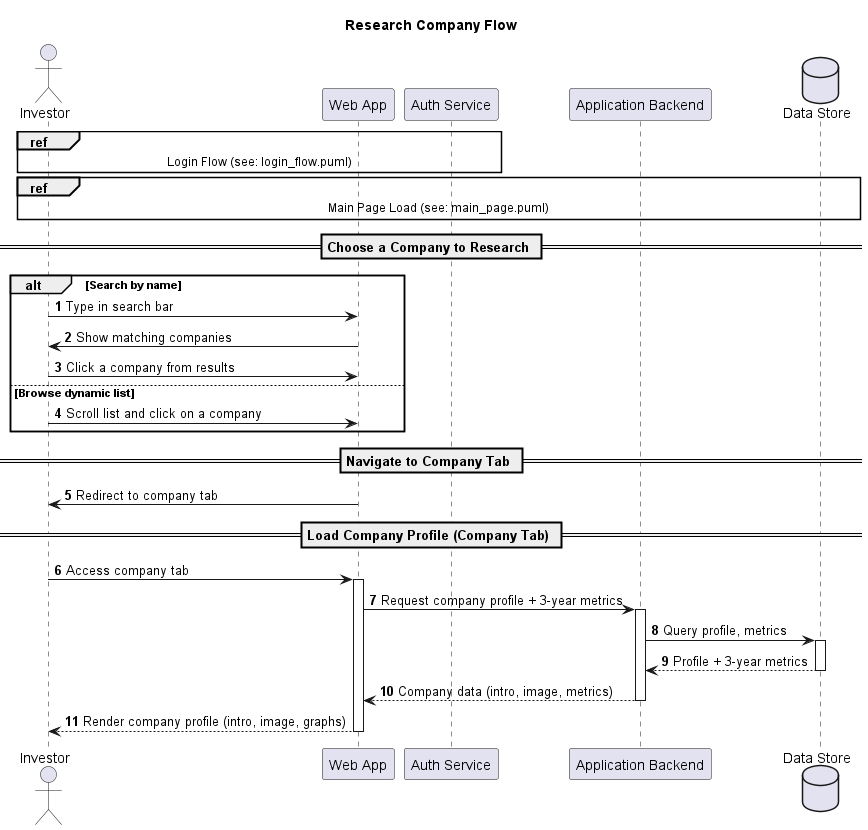

The diagram above was rendered by PlantUML. Its source (embedded in the PNG):
@startuml Research Company
title Research Company Flow 

autonumber
actor Investor
participant "Web App" as Web
participant "Auth Service" as Auth
participant "Application Backend" as Backend
database "Data Store" as Store

ref over Investor, Web, Auth
  Login Flow (see: login_flow.puml)
end ref

ref over Investor, Web, Backend, Store
  Main Page Load (see: main_page.puml)
end ref

== Choose a Company to Research ==
alt Search by name
  Investor -> Web: Type in search bar
  Web -> Investor: Show matching companies
  Investor -> Web: Click a company from results
else Browse dynamic list
  Investor -> Web: Scroll list and click on a company
end

== Navigate to Company Tab ==
Web -> Investor: Redirect to company tab

== Load Company Profile (Company Tab) ==
Investor -> Web: Access company tab
activate Web
Web -> Backend: Request company profile + 3-year metrics
activate Backend
Backend -> Store: Query profile, metrics
activate Store
Store --> Backend: Profile + 3-year metrics
deactivate Store
Backend --> Web: Company data (intro, image, metrics)
deactivate Backend
Web --> Investor: Render company profile (intro, image, graphs)
deactivate Web

@enduml